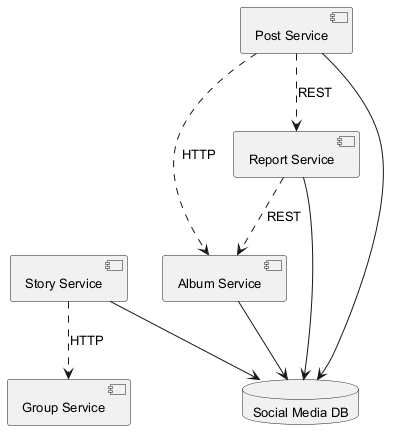

The diagram above was rendered by PlantUML. Its source (embedded in the PNG):
@startuml
skinparam monochrome true
skinparam defaultFontSize 13
component "Group Service" as C_GroupService
component "Report Service" as C_ReportService
component "Post Service" as C_PostService
component "Story Service" as C_StoryService
component "Album Service" as C_AlbumService
database "Social Media DB" as DB_social_media
C_ReportService --> DB_social_media
C_PostService --> DB_social_media
C_StoryService --> DB_social_media
C_AlbumService --> DB_social_media
C_PostService ..> C_ReportService : REST
C_ReportService ..> C_AlbumService : REST
C_StoryService ..> C_GroupService : HTTP
C_PostService ..> C_AlbumService : HTTP
@enduml